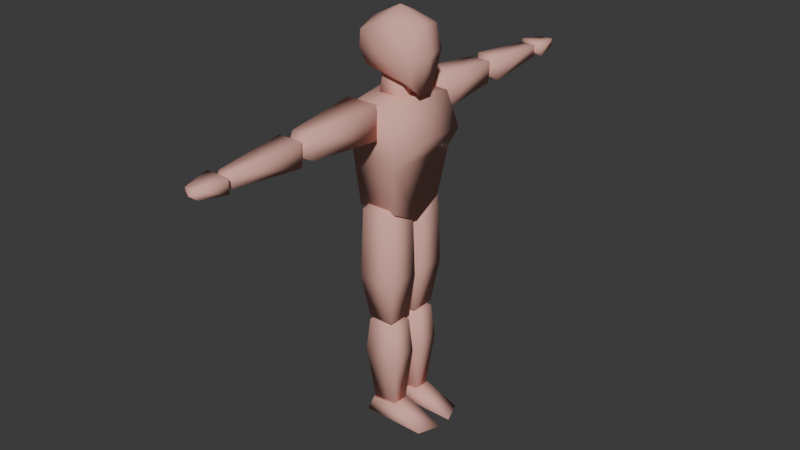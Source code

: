 # Source: untitled.blend  (saved by Blender 4.0.36; exported with 4.5.12 LTS)
import bpy
from mathutils import Matrix  # noqa: F401  (used for matrix-valued properties, if any)

bpy.ops.wm.read_factory_settings(use_empty=True)
scene = bpy.context.scene
scene.name = 'Scene'

# ---- collections
col_collection = bpy.data.collections.new('Collection'); scene.collection.children.link(col_collection)

# ---- materials (node trees are filled in below, after node groups)
mat_material = bpy.data.materials.new('Material')
mat_material.alpha_threshold = 0.0
mat_material.use_transparent_shadow = False
mat_material.roughness = 0.5
mat_material.line_color = (0.0, 0.0, 0.0, 1.0)

# ---- material node trees
mat_material.use_nodes = True; mat_material.node_tree.nodes.clear()
_N = mat_material.node_tree.nodes; _L = mat_material.node_tree.links
n0 = _N.new('ShaderNodeOutputMaterial'); n0.name = 'Material Output'; n0.location = (300, 300)
n1 = _N.new('ShaderNodeBsdfPrincipled'); n1.name = 'Principled BSDF'; n1.location = (10, 300)
n1.inputs[0].default_value = (0.8008, 0.4248, 0.3596, 1.0)
n1.inputs[2].default_value = 1.0
n1.inputs[3].default_value = 1.45
_L.new(n1.outputs[0], n0.inputs[0])
n0.is_active_output = True

# ---- world
world_world = bpy.data.worlds.new('World'); scene.world = world_world
world_world.use_nodes = True; world_world.node_tree.nodes.clear()
_N = world_world.node_tree.nodes; _L = world_world.node_tree.links
n0 = _N.new('ShaderNodeOutputWorld'); n0.name = 'World Output'; n0.location = (300, 300)
n1 = _N.new('ShaderNodeBackground'); n1.name = 'Background'; n1.location = (10, 300)
n1.inputs[0].default_value = (0.05088, 0.05088, 0.05088, 1.0)
_L.new(n1.outputs[0], n0.inputs[0])
n0.is_active_output = True
world_world.color = (0.05088, 0.05088, 0.05088)
world_world.use_sun_shadow = False
world_world.sun_shadow_jitter_overblur = 0.0

# ---- meshes
me_player = bpy.data.meshes.new('Player')
me_player.from_pydata([(-0.06329, -0.5573, 1.419), (-0.06329, -0.5573, 1.519), (-0.0869, -0.2201, 1.398), (-0.0869, -0.2201, 1.55), (0.03521, -0.5573, 1.419), (0.03521, -0.5573, 1.519), (0.05883, -0.2201, 1.398), (0.05883, -0.2201, 1.55), (-0.04697, -0.9381, 1.439), (-0.04697, -0.9381, 1.494), (-0.06883, -0.6194, 1.414), (-0.06883, -0.6194, 1.52), (0.01889, -0.9381, 1.439), (0.01889, -0.9381, 1.494), (0.04076, -0.6194, 1.414), (0.04076, -0.6194, 1.52), (-0.01404, -0.5484, 1.467), (-0.01404, -0.64, 1.469), (-0.04606, -1.094, 1.45), (-0.04606, -1.094, 1.484), (-0.07107, -0.9723, 1.435), (-0.07107, -0.9723, 1.498), (0.01379, -1.094, 1.45), (0.01379, -1.094, 1.484), (0.0388, -0.9723, 1.435), (0.0388, -0.9723, 1.498), (-0.01404, -0.173, 1.474), (-0.01404, -0.9925, 1.467), (0.001791, -0.9375, 1.467), (0.001791, -1.114, 1.467), (-0.06329, 0.5573, 1.419), (-0.06329, 0.5573, 1.519), (-0.0869, 0.2201, 1.398), (-0.0869, 0.2201, 1.55), (0.03521, 0.5573, 1.419), (0.03521, 0.5573, 1.519), (0.05883, 0.2201, 1.398), (0.05883, 0.2201, 1.55), (-0.04697, 0.9381, 1.439), (-0.04697, 0.9381, 1.494), (-0.06883, 0.6194, 1.414), (-0.06883, 0.6194, 1.52), (0.01889, 0.9381, 1.439), (0.01889, 0.9381, 1.494), (0.04076, 0.6194, 1.414), (0.04076, 0.6194, 1.52), (-0.01404, 0.5484, 1.467), (-0.01404, 0.64, 1.469), (-0.04606, 1.094, 1.45), (-0.04606, 1.094, 1.484), (-0.07107, 0.9723, 1.435), (-0.07107, 0.9723, 1.498), (0.01379, 1.094, 1.45), (0.01379, 1.094, 1.484), (0.0388, 0.9723, 1.435), (0.0388, 0.9723, 1.498), (-0.01404, 0.173, 1.474), (-0.01404, 0.9925, 1.467), (0.001791, 0.9375, 1.467), (0.001791, 1.114, 1.467), (-0.1133, -0.08152, 1.641), (-0.128, -0.09783, 1.787), (-0.1133, 0.08152, 1.641), (-0.128, 0.09783, 1.787), (0.1114, -0.07585, 1.592), (0.09991, -0.09783, 1.812), (0.1114, 0.07585, 1.592), (0.09991, 0.09783, 1.812), (-0.1251, -8.882e-16, 1.599), (-0.1398, -8.882e-16, 1.82), (0.1185, -1.332e-15, 1.835), (-0.004769, 0.09783, 1.843), (-0.004769, -0.09783, 1.843), (-0.004769, -1.055e-15, 1.888), (-0.1349, -0.09783, 1.71), (-0.1349, 0.09783, 1.71), (0.1277, 0.09783, 1.71), (0.1277, -0.09783, 1.71), (0.1487, -8.882e-16, 1.71), (-0.1617, -8.882e-16, 1.71), (-0.003192, -0.1234, 1.71), (-0.003192, 0.1234, 1.71), (-0.1091, -0.2009, 1.502), (-0.1091, 0.2009, 1.502), (0.1071, -0.1806, 1.264), (0.08583, -0.1926, 1.502), (0.1071, 0.1806, 1.264), (0.08583, 0.1926, 1.502), (-0.1017, -0.1398, 1.043), (-0.1017, 0.1398, 1.043), (0.08583, -0.1398, 1.049), (0.08583, 0.1398, 1.049), (-0.1091, -8.882e-16, 1.533), (0.08583, -8.882e-16, 1.533), (-0.1017, -8.882e-15, 0.9851), (0.08583, -1.066e-14, 0.9748), (-0.1368, -0.1529, 1.333), (-0.1368, 0.164, 1.329), (0.1368, 0.2096, 1.343), (0.1368, -0.2096, 1.343), (0.1368, -8.882e-16, 1.346), (-0.1558, -3.553e-15, 1.345), (-0.05957, -0.137, 0.511), (-0.07299, -0.16, 1.039), (-0.05957, -0.01782, 0.511), (-0.07299, -0.0105, 1.044), (0.05957, -0.137, 0.511), (0.07299, -0.16, 1.039), (0.05957, -0.01782, 0.511), (0.07299, -0.0105, 1.044), (-0.05427, -0.11, 0.04864), (-0.06512, -0.1329, 0.4894), (-0.05427, -0.04334, 0.04864), (-0.06512, -0.02435, 0.4894), (0.05427, -0.11, 0.04864), (0.06512, -0.1329, 0.4894), (0.05427, -0.04334, 0.04864), (0.06512, -0.02435, 0.4894), (-0.08341, -0.1401, 0.3345), (-0.08341, -0.01929, 0.3345), (0.08341, -0.01929, 0.3345), (0.08341, -0.1401, 0.3345), (-0.08416, -0.1684, 0.7164), (-0.08416, -0.008264, 0.7164), (0.08416, -0.008264, 0.7164), (0.08416, -0.1684, 0.7164), (-1.389e-08, -0.07104, 1.135), (-1.879e-08, -0.07739, 0.4779), (-7.69e-09, -0.07863, 0.5325), (-3.926e-09, -0.07666, 0.02718), (-0.08371, -0.135, -1.467e-09), (-0.08371, -0.03102, -1.176e-09), (0.2543, -0.03102, 1.342e-09), (0.2138, -0.135, 7.498e-10), (0.06366, -0.03102, 0.07662), (0.06366, -0.1193, 0.07662), (-0.06366, -0.03102, 0.06366), (-0.06366, -0.1193, 0.06366), (-0.05957, 0.137, 0.511), (-0.07299, 0.16, 1.039), (-0.05957, 0.01782, 0.511), (-0.07299, 0.0105, 1.044), (0.05957, 0.137, 0.511), (0.07299, 0.16, 1.039), (0.05957, 0.01782, 0.511), (0.07299, 0.0105, 1.044), (-0.05427, 0.11, 0.04864), (-0.06512, 0.1329, 0.4894), (-0.05427, 0.04334, 0.04864), (-0.06512, 0.02435, 0.4894), (0.05427, 0.11, 0.04864), (0.06512, 0.1329, 0.4894), (0.05427, 0.04334, 0.04864), (0.06512, 0.02435, 0.4894), (-0.08341, 0.1401, 0.3345), (-0.08341, 0.01929, 0.3345), (0.08341, 0.01929, 0.3345), (0.08341, 0.1401, 0.3345), (-0.08416, 0.1684, 0.7164), (-0.08416, 0.008264, 0.7164), (0.08416, 0.008264, 0.7164), (0.08416, 0.1684, 0.7164), (2.016e-09, 0.07104, 1.135), (-7.783e-09, 0.07739, 0.4779), (3.728e-09, 0.07863, 0.5325), (3.728e-09, 0.07666, 0.02718), (-0.08371, 0.135, -9.823e-10), (-0.08371, 0.03102, -8.854e-10), (0.2543, 0.03102, 1.633e-09), (0.2138, 0.135, 1.234e-09), (0.06366, 0.03102, 0.07662), (0.06366, 0.1193, 0.07662), (-0.06366, 0.03102, 0.06366), (-0.06366, 0.1193, 0.06366), (-0.07593, -0.05148, 1.486), (-0.05148, -0.05148, 1.624), (-0.07593, 0.05148, 1.486), (-0.05148, 0.05148, 1.624), (0.0592, -0.05148, 1.486), (0.05148, -0.05148, 1.589), (0.0592, 0.05148, 1.486), (0.05148, 0.05148, 1.589), (0.1236, -0.0337, 1.548), (0.1236, 0.0337, 1.548), (0.01331, -6.661e-16, 1.645), (-0.008361, -6.661e-16, 1.459)], [], [(0, 1, 3, 2), (6, 2, 26), (6, 7, 5, 4), (5, 1, 17), (2, 6, 4, 0), (7, 3, 1, 5), (8, 9, 11, 10), (11, 15, 16), (14, 15, 13, 12), (8, 12, 27), (10, 14, 12, 8), (15, 11, 9, 13), (4, 5, 17), (10, 11, 16), (15, 14, 16), (14, 10, 16), (18, 19, 21, 20), (21, 25, 28), (24, 25, 23, 22), (19, 18, 29), (20, 24, 22, 18), (25, 21, 19, 23), (1, 0, 17), (3, 7, 26), (2, 3, 26), (7, 6, 26), (0, 4, 17), (20, 21, 28), (13, 9, 27), (12, 13, 27), (9, 8, 27), (18, 22, 29), (25, 24, 28), (24, 20, 28), (23, 19, 29), (22, 23, 29), (30, 32, 33, 31), (36, 56, 32), (36, 34, 35, 37), (35, 47, 31), (32, 30, 34, 36), (37, 35, 31, 33), (38, 40, 41, 39), (41, 46, 45), (44, 42, 43, 45), (38, 57, 42), (40, 38, 42, 44), (45, 43, 39, 41), (34, 47, 35), (40, 46, 41), (45, 46, 44), (44, 46, 40), (48, 50, 51, 49), (51, 58, 55), (54, 52, 53, 55), (49, 59, 48), (50, 48, 52, 54), (55, 53, 49, 51), (31, 47, 30), (33, 56, 37), (32, 56, 33), (37, 56, 36), (30, 47, 34), (50, 58, 51), (43, 57, 39), (42, 57, 43), (39, 57, 38), (48, 59, 52), (55, 58, 54), (54, 58, 50), (53, 59, 49), (52, 59, 53), (79, 69, 63, 75), (81, 71, 67, 76), (78, 70, 65, 77), (80, 72, 61, 74), (182, 78, 77, 64), (73, 69, 61, 72), (71, 63, 69, 73), (76, 67, 70, 78), (74, 61, 69, 79), (67, 71, 73, 70), (70, 73, 72, 65), (77, 65, 72, 80), (75, 63, 71, 81), (81, 76, 66), (60, 74, 79, 68), (62, 75, 81), (66, 62, 81), (68, 79, 75, 62), (101, 92, 83, 97), (97, 83, 87, 98), (100, 93, 85, 99), (99, 85, 82, 96), (93, 92, 82, 85), (94, 95, 90, 88), (86, 100, 84), (89, 91, 95, 94), (87, 83, 92, 93), (98, 87, 93, 100), (96, 82, 92, 101), (84, 95, 86), (122, 103, 105, 123), (123, 105, 109, 124), (124, 109, 107, 125), (125, 107, 103, 122), (108, 106, 127), (109, 105, 126), (118, 111, 113, 119), (119, 113, 117, 120), (120, 117, 115, 121), (121, 115, 111, 118), (112, 116, 129), (115, 117, 128), (114, 121, 118, 110), (116, 120, 121, 114), (112, 119, 120, 116), (110, 118, 119, 112), (106, 125, 122, 102), (108, 124, 125, 106), (104, 123, 124, 108), (102, 122, 123, 104), (106, 102, 127), (107, 109, 126), (105, 103, 126), (103, 107, 126), (113, 111, 128), (104, 108, 127), (102, 104, 127), (110, 112, 129), (111, 115, 128), (117, 113, 128), (116, 114, 129), (114, 110, 129), (134, 136, 137, 135), (133, 135, 137, 130), (132, 134, 135, 133), (131, 136, 134, 132), (130, 137, 136, 131), (158, 159, 141, 139), (159, 160, 145, 141), (160, 161, 143, 145), (161, 158, 139, 143), (144, 163, 142), (145, 162, 141), (154, 155, 149, 147), (155, 156, 153, 149), (156, 157, 151, 153), (157, 154, 147, 151), (148, 165, 152), (151, 164, 153), (150, 146, 154, 157), (152, 150, 157, 156), (148, 152, 156, 155), (146, 148, 155, 154), (142, 138, 158, 161), (144, 142, 161, 160), (140, 144, 160, 159), (138, 140, 159, 158), (142, 163, 138), (143, 162, 145), (141, 162, 139), (139, 162, 143), (149, 164, 147), (140, 163, 144), (138, 163, 140), (146, 165, 148), (147, 164, 151), (153, 164, 149), (152, 165, 150), (150, 165, 146), (169, 168, 167, 166), (170, 171, 173, 172), (133, 130, 131, 132), (169, 166, 173, 171), (168, 169, 171, 170), (167, 168, 170, 172), (166, 167, 172, 173), (174, 175, 177, 176), (176, 177, 181, 180), (180, 181, 179, 178), (178, 179, 175, 174), (178, 174, 185), (179, 181, 184), (182, 183, 78), (64, 60, 68, 182), (66, 76, 78, 183), (91, 89, 97, 86), (100, 86, 98), (84, 100, 99), (80, 74, 60), (182, 68, 183), (183, 68, 62, 66), (60, 64, 80), (64, 77, 80), (86, 95, 91), (95, 84, 90), (86, 97, 98), (96, 84, 99), (101, 97, 89, 94), (96, 101, 94, 88), (90, 84, 96, 88), (176, 180, 185), (177, 175, 184), (175, 179, 184), (181, 177, 184), (174, 176, 185), (180, 178, 185)])
me_player.polygons.foreach_set('use_smooth', [True] * 208)
_uv = me_player.uv_layers.new(name='UVMap')
_uv.uv.foreach_set('vector', [0.375, 0.0, 0.625, 0.0, 0.625, 0.25, 0.375, 0.25, 0.375, 0.5, 0.125, 0.5, 0.375, 0.5, 0.375, 0.5, 0.625, 0.5, 0.625, 0.75, 0.375, 0.75, 0.625, 0.75, 0.875, 0.75, 0.625, 0.75, 0.125, 0.5, 0.375, 0.5, 0.375, 0.75, 0.125, 0.75, 0.625, 0.5, 0.875, 0.5, 0.875, 0.75, 0.625, 0.75, 0.375, 0.0, 0.625, 0.0, 0.625, 0.25, 0.375, 0.25, 0.875, 0.5, 0.625, 0.5, 0.875, 0.5, 0.375, 0.5, 0.625, 0.5, 0.625, 0.75, 0.375, 0.75, 0.125, 0.75, 0.375, 0.75, 0.125, 0.75, 0.125, 0.5, 0.375, 0.5, 0.375, 0.75, 0.125, 0.75, 0.625, 0.5, 0.875, 0.5, 0.875, 0.75, 0.625, 0.75, 0.375, 0.75, 0.625, 0.75, 0.375, 0.75, 0.375, 0.25, 0.625, 0.25, 0.375, 0.25, 0.625, 0.5, 0.375, 0.5, 0.625, 0.5, 0.375, 0.5, 0.125, 0.5, 0.375, 0.5, 0.375, 0.0, 0.625, 0.0, 0.625, 0.25, 0.375, 0.25, 0.875, 0.5, 0.625, 0.5, 0.875, 0.5, 0.375, 0.5, 0.625, 0.5, 0.625, 0.75, 0.375, 0.75, 0.625, 0.0, 0.375, 0.0, 0.625, 0.0, 0.125, 0.5, 0.375, 0.5, 0.375, 0.75, 0.125, 0.75, 0.625, 0.5, 0.875, 0.5, 0.875, 0.75, 0.625, 0.75, 0.625, 0.0, 0.375, 0.0, 0.625, 0.0, 0.875, 0.5, 0.625, 0.5, 0.875, 0.5, 0.375, 0.25, 0.625, 0.25, 0.375, 0.25, 0.625, 0.5, 0.375, 0.5, 0.625, 0.5, 0.125, 0.75, 0.375, 0.75, 0.125, 0.75, 0.375, 0.25, 0.625, 0.25, 0.375, 0.25, 0.625, 0.75, 0.875, 0.75, 0.625, 0.75, 0.375, 0.75, 0.625, 0.75, 0.375, 0.75, 0.625, 0.0, 0.375, 0.0, 0.625, 0.0, 0.125, 0.75, 0.375, 0.75, 0.125, 0.75, 0.625, 0.5, 0.375, 0.5, 0.625, 0.5, 0.375, 0.5, 0.125, 0.5, 0.375, 0.5, 0.625, 0.75, 0.875, 0.75, 0.625, 0.75, 0.375, 0.75, 0.625, 0.75, 0.375, 0.75, 0.375, 0.0, 0.375, 0.25, 0.625, 0.25, 0.625, 0.0, 0.375, 0.5, 0.375, 0.5, 0.125, 0.5, 0.375, 0.5, 0.375, 0.75, 0.625, 0.75, 0.625, 0.5, 0.625, 0.75, 0.625, 0.75, 0.875, 0.75, 0.125, 0.5, 0.125, 0.75, 0.375, 0.75, 0.375, 0.5, 0.625, 0.5, 0.625, 0.75, 0.875, 0.75, 0.875, 0.5, 0.375, 0.0, 0.375, 0.25, 0.625, 0.25, 0.625, 0.0, 0.875, 0.5, 0.875, 0.5, 0.625, 0.5, 0.375, 0.5, 0.375, 0.75, 0.625, 0.75, 0.625, 0.5, 0.125, 0.75, 0.125, 0.75, 0.375, 0.75, 0.125, 0.5, 0.125, 0.75, 0.375, 0.75, 0.375, 0.5, 0.625, 0.5, 0.625, 0.75, 0.875, 0.75, 0.875, 0.5, 0.375, 0.75, 0.375, 0.75, 0.625, 0.75, 0.375, 0.25, 0.375, 0.25, 0.625, 0.25, 0.625, 0.5, 0.625, 0.5, 0.375, 0.5, 0.375, 0.5, 0.375, 0.5, 0.125, 0.5, 0.375, 0.0, 0.375, 0.25, 0.625, 0.25, 0.625, 0.0, 0.875, 0.5, 0.875, 0.5, 0.625, 0.5, 0.375, 0.5, 0.375, 0.75, 0.625, 0.75, 0.625, 0.5, 0.625, 0.0, 0.625, 0.0, 0.375, 0.0, 0.125, 0.5, 0.125, 0.75, 0.375, 0.75, 0.375, 0.5, 0.625, 0.5, 0.625, 0.75, 0.875, 0.75, 0.875, 0.5, 0.625, 0.0, 0.625, 0.0, 0.375, 0.0, 0.875, 0.5, 0.875, 0.5, 0.625, 0.5, 0.375, 0.25, 0.375, 0.25, 0.625, 0.25, 0.625, 0.5, 0.625, 0.5, 0.375, 0.5, 0.125, 0.75, 0.125, 0.75, 0.375, 0.75, 0.375, 0.25, 0.375, 0.25, 0.625, 0.25, 0.625, 0.75, 0.625, 0.75, 0.875, 0.75, 0.375, 0.75, 0.375, 0.75, 0.625, 0.75, 0.625, 0.0, 0.625, 0.0, 0.375, 0.0, 0.125, 0.75, 0.125, 0.75, 0.375, 0.75, 0.625, 0.5, 0.625, 0.5, 0.375, 0.5, 0.375, 0.5, 0.375, 0.5, 0.125, 0.5, 0.625, 0.75, 0.625, 0.75, 0.875, 0.75, 0.375, 0.75, 0.375, 0.75, 0.625, 0.75, 0.5029, 0.125, 0.625, 0.125, 0.625, 0.25, 0.5029, 0.25, 0.5029, 0.375, 0.625, 0.375, 0.625, 0.5, 0.5029, 0.5, 0.5029, 0.625, 0.625, 0.625, 0.625, 0.75, 0.5029, 0.75, 0.5029, 0.875, 0.625, 0.875, 0.625, 1.0, 0.5029, 1.0, 0.375, 0.6681, 0.5029, 0.625, 0.5029, 0.75, 0.375, 0.75, 0.75, 0.625, 0.875, 0.625, 0.875, 0.75, 0.75, 0.75, 0.75, 0.5, 0.875, 0.5, 0.875, 0.625, 0.75, 0.625, 0.5029, 0.5, 0.625, 0.5, 0.625, 0.625, 0.5029, 0.625, 0.5029, 0.0, 0.625, 0.0, 0.625, 0.125, 0.5029, 0.125, 0.625, 0.5, 0.75, 0.5, 0.75, 0.625, 0.625, 0.625, 0.625, 0.625, 0.75, 0.625, 0.75, 0.75, 0.625, 0.75, 0.5029, 0.75, 0.625, 0.75, 0.625, 0.875, 0.5029, 0.875, 0.5029, 0.25, 0.625, 0.25, 0.625, 0.375, 0.5029, 0.375, 0.5029, 0.375, 0.5029, 0.5, 0.375, 0.5, 0.375, 0.0, 0.5029, 0.0, 0.5029, 0.125, 0.375, 0.125, 0.375, 0.25, 0.5029, 0.25, 0.5029, 0.375, 0.375, 0.5, 0.375, 0.25, 0.5029, 0.375, 0.375, 0.125, 0.5029, 0.125, 0.5029, 0.25, 0.375, 0.25, 0.4202, 0.1667, 0.625, 0.1667, 0.625, 0.25, 0.4202, 0.2364, 0.4202, 0.2364, 0.625, 0.25, 0.625, 0.5, 0.4012, 0.5, 0.4012, 0.6667, 0.625, 0.6667, 0.625, 0.75, 0.4012, 0.75, 0.4012, 0.75, 0.625, 0.75, 0.625, 1.0, 0.4237, 0.9989, 0.625, 0.6667, 0.875, 0.6667, 0.875, 0.75, 0.625, 0.75, 0.125, 0.6667, 0.375, 0.6667, 0.375, 0.75, 0.125, 0.75, 0.375, 0.5, 0.4012, 0.6667, 0.375, 0.75, 0.125, 0.5, 0.375, 0.5, 0.375, 0.5833, 0.125, 0.5833, 0.625, 0.5, 0.875, 0.5, 0.875, 0.5833, 0.625, 0.5833, 0.4012, 0.5, 0.625, 0.5, 0.625, 0.5833, 0.4012, 0.5833, 0.4202, 0.02814, 0.625, 0.0, 0.625, 0.08333, 0.4202, 0.08333, 0.375, 0.75, 0.375, 0.5833, 0.375, 0.5, 0.5, -1.471e-06, 0.625, 0.0, 0.625, 0.25, 0.5, 0.25, 0.5, 0.25, 0.625, 0.25, 0.625, 0.5, 0.5, 0.5, 0.5, 0.5, 0.625, 0.5, 0.625, 0.75, 0.5, 0.75, 0.5, 0.75, 0.625, 0.75, 0.625, 1.0, 0.5, 1.0, 0.375, 0.5, 0.375, 0.75, 0.375, 0.5, 0.625, 0.5, 0.625, 0.25, 0.625, 0.5, 0.5, 0.0, 0.625, 0.0, 0.625, 0.25, 0.5, 0.25, 0.5, 0.25, 0.625, 0.25, 0.625, 0.5, 0.5, 0.5, 0.5, 0.5, 0.625, 0.5, 0.625, 0.75, 0.5, 0.75, 0.5, 0.75, 0.625, 0.75, 0.625, 1.0, 0.5, 1.0, 0.375, 0.25, 0.375, 0.5, 0.375, 0.25, 0.625, 0.75, 0.625, 0.5, 0.625, 0.75, 0.375, 0.75, 0.5, 0.75, 0.5, 1.0, 0.375, 1.0, 0.375, 0.5, 0.5, 0.5, 0.5, 0.75, 0.375, 0.75, 0.375, 0.25, 0.5, 0.25, 0.5, 0.5, 0.375, 0.5, 0.375, 0.0, 0.5, 0.0, 0.5, 0.25, 0.375, 0.25, 0.375, 0.75, 0.5, 0.75, 0.5, 1.0, 0.375, 1.0, 0.375, 0.5, 0.5, 0.5, 0.5, 0.75, 0.375, 0.75, 0.375, 0.25, 0.5, 0.25, 0.5, 0.5, 0.375, 0.5, 0.375, 0.0, 0.5, -1.471e-06, 0.5, 0.25, 0.375, 0.25, 0.375, 0.75, 0.375, 1.0, 0.375, 0.75, 0.625, 0.75, 0.625, 0.5, 0.625, 0.75, 0.625, 0.25, 0.625, 0.0, 0.625, 0.25, 0.625, 1.0, 0.625, 0.75, 0.625, 1.0, 0.625, 0.25, 0.625, 0.0, 0.625, 0.25, 0.375, 0.25, 0.375, 0.5, 0.375, 0.25, 0.375, 0.0, 0.375, 0.25, 0.375, 0.0, 0.375, 0.0, 0.375, 0.25, 0.375, 0.0, 0.625, 1.0, 0.625, 0.75, 0.625, 1.0, 0.625, 0.5, 0.625, 0.25, 0.625, 0.5, 0.375, 0.5, 0.375, 0.75, 0.375, 0.5, 0.375, 0.75, 0.375, 1.0, 0.375, 0.75, 0.375, 0.0, 0.625, 0.0, 0.625, 0.25, 0.375, 0.25, 0.431, 0.5, 0.625, 0.5, 0.625, 0.75, 0.431, 0.75, 0.431, 0.75, 0.625, 0.75, 0.625, 1.0, 0.431, 1.0, 0.181, 0.5, 0.375, 0.5, 0.375, 0.75, 0.181, 0.75, 0.681, 0.5, 0.875, 0.5, 0.875, 0.75, 0.681, 0.75, 0.5, -1.471e-06, 0.5, 0.25, 0.625, 0.25, 0.625, 0.0, 0.5, 0.25, 0.5, 0.5, 0.625, 0.5, 0.625, 0.25, 0.5, 0.5, 0.5, 0.75, 0.625, 0.75, 0.625, 0.5, 0.5, 0.75, 0.5, 1.0, 0.625, 1.0, 0.625, 0.75, 0.375, 0.5, 0.375, 0.5, 0.375, 0.75, 0.625, 0.5, 0.625, 0.5, 0.625, 0.25, 0.5, 0.0, 0.5, 0.25, 0.625, 0.25, 0.625, 0.0, 0.5, 0.25, 0.5, 0.5, 0.625, 0.5, 0.625, 0.25, 0.5, 0.5, 0.5, 0.75, 0.625, 0.75, 0.625, 0.5, 0.5, 0.75, 0.5, 1.0, 0.625, 1.0, 0.625, 0.75, 0.375, 0.25, 0.375, 0.25, 0.375, 0.5, 0.625, 0.75, 0.625, 0.75, 0.625, 0.5, 0.375, 0.75, 0.375, 1.0, 0.5, 1.0, 0.5, 0.75, 0.375, 0.5, 0.375, 0.75, 0.5, 0.75, 0.5, 0.5, 0.375, 0.25, 0.375, 0.5, 0.5, 0.5, 0.5, 0.25, 0.375, 0.0, 0.375, 0.25, 0.5, 0.25, 0.5, 0.0, 0.375, 0.75, 0.375, 1.0, 0.5, 1.0, 0.5, 0.75, 0.375, 0.5, 0.375, 0.75, 0.5, 0.75, 0.5, 0.5, 0.375, 0.25, 0.375, 0.5, 0.5, 0.5, 0.5, 0.25, 0.375, 0.0, 0.375, 0.25, 0.5, 0.25, 0.5, -1.471e-06, 0.375, 0.75, 0.375, 0.75, 0.375, 1.0, 0.625, 0.75, 0.625, 0.75, 0.625, 0.5, 0.625, 0.25, 0.625, 0.25, 0.625, 0.0, 0.625, 1.0, 0.625, 1.0, 0.625, 0.75, 0.625, 0.25, 0.625, 0.25, 0.625, 0.0, 0.375, 0.25, 0.375, 0.25, 0.375, 0.5, 0.375, 0.0, 0.375, 0.0, 0.375, 0.25, 0.375, 0.0, 0.375, 0.0, 0.375, 0.25, 0.625, 1.0, 0.625, 1.0, 0.625, 0.75, 0.625, 0.5, 0.625, 0.5, 0.625, 0.25, 0.375, 0.5, 0.375, 0.5, 0.375, 0.75, 0.375, 0.75, 0.375, 0.75, 0.375, 1.0, 0.431, 1.0, 0.431, 0.75, 0.181, 0.5, 0.681, 0.5, 0.375, 0.0, 0.375, 0.25, 0.625, 0.25, 0.625, 0.0, 0.431, 1.0, 0.681, 0.5, 0.181, 0.5, 0.431, 0.75, 0.431, 0.5, 0.431, 0.75, 0.625, 0.75, 0.625, 0.5, 0.431, 0.75, 0.431, 1.0, 0.625, 1.0, 0.625, 0.75, 0.181, 0.5, 0.181, 0.75, 0.375, 0.75, 0.375, 0.5, 0.681, 0.5, 0.681, 0.75, 0.875, 0.75, 0.875, 0.5, 0.375, 0.0, 0.625, 0.0, 0.625, 0.25, 0.375, 0.25, 0.375, 0.25, 0.625, 0.25, 0.625, 0.5, 0.375, 0.5, 0.375, 0.5, 0.625, 0.5, 0.625, 0.75, 0.375, 0.75, 0.375, 0.75, 0.625, 0.75, 0.625, 1.0, 0.375, 1.0, 0.375, 0.75, 0.375, 1.0, 0.375, 0.75, 0.625, 0.75, 0.625, 0.5, 0.625, 0.75, 0.375, 0.6681, 0.3631, 0.5907, 0.4009, 0.625, 0.375, 0.75, 0.125, 0.75, 0.125, 0.625, 0.375, 0.6681, 0.375, 0.5, 0.5029, 0.5, 0.4009, 0.625, 0.375, 0.5819, 0.375, 0.5, 0.125, 0.5, 0.4202, 0.2364, 0.375, 0.5, 0.4012, 0.5833, 0.375, 0.5, 0.4012, 0.5, 0.375, 0.75, 0.4012, 0.6667, 0.4012, 0.75, 0.5029, 0.875, 0.5029, 1.0, 0.375, 1.0, 0.375, 0.6681, 0.125, 0.625, 0.375, 0.5819, 0.375, 0.5819, 0.125, 0.625, 0.125, 0.5, 0.375, 0.5, 0.375, 1.0, 0.375, 0.75, 0.5029, 0.875, 0.375, 0.75, 0.5029, 0.75, 0.5029, 0.875, 0.375, 0.5, 0.375, 0.5833, 0.375, 0.5, 0.375, 0.5833, 0.375, 0.75, 0.375, 0.75, 0.375, 0.5, 0.4202, 0.2364, 0.4012, 0.5, 0.4237, 0.9989, 0.375, 0.75, 0.4012, 0.75, 0.4202, 0.1667, 0.4202, 0.2364, 0.125, 0.5, 0.125, 0.5833, 0.4202, 0.02814, 0.4202, 0.1667, 0.125, 0.6667, 0.125, 0.75, 0.375, 0.75, 0.375, 0.75, 0.4237, 0.9989, 0.125, 0.75, 0.375, 0.25, 0.375, 0.5, 0.375, 0.25, 0.625, 0.25, 0.625, 0.0, 0.625, 0.25, 0.625, 1.0, 0.625, 0.75, 0.625, 1.0, 0.625, 0.5, 0.625, 0.25, 0.625, 0.5, 0.375, 0.0, 0.375, 0.25, 0.375, 0.0, 0.375, 0.5, 0.375, 0.75, 0.375, 0.5])
me_player.materials.append(mat_material)
me_player.update()
arm_metarig = bpy.data.armatures.new('metarig')  # bones are not reproduced

# ---- objects
ob_player = bpy.data.objects.new('Player', me_player)
ob_metarig = bpy.data.objects.new('metarig', arm_metarig)

# ---- transforms, parenting, visibility, modifiers, constraints
ob_player.parent = ob_metarig
ob_player.matrix_parent_inverse = Matrix(((-4.371e-08, 1.0, 0.0, -0.0), (-1.0, -4.371e-08, -0.0, 0.0), (0.0, -0.0, 1.0, -0.0), (-0.0, 0.0, -0.0, 1.0)))
ob_player.location = (0.0, 0.0, 0.0)
_vg = ob_player.vertex_groups.new(name='spine.down')
_vg.add([84, 86, 88, 89, 90, 91, 94, 95, 96, 97, 101], 1.0, 'REPLACE')
_vg = ob_player.vertex_groups.new(name='spine.up')
_vg.add([82, 83, 84, 85, 86, 87, 92, 93, 96, 97, 98, 99, 100, 101], 1.0, 'REPLACE')
_vg = ob_player.vertex_groups.new(name='neck')
_vg.add([174, 175, 176, 177, 178, 179, 180, 181, 184, 185], 1.0, 'REPLACE')
_vg = ob_player.vertex_groups.new(name='head')
_vg.add([60, 61, 62, 63, 64, 65, 66, 67, 68, 69, 70, 71, 72, 73, 74, 75, 76, 77, 78, 79, 80, 81, 182, 183], 1.0, 'REPLACE')
_vg = ob_player.vertex_groups.new(name='upper_arm.L')
_vg.add([30, 31, 32, 33, 34, 35, 36, 37, 47, 56], 1.0, 'REPLACE')
_vg = ob_player.vertex_groups.new(name='forearm.L')
_vg.add([38, 39, 40, 41, 42, 43, 44, 45, 46, 57], 1.0, 'REPLACE')
_vg = ob_player.vertex_groups.new(name='hand.L')
_vg.add([48, 49, 50, 51, 52, 53, 54, 55, 58, 59], 1.0, 'REPLACE')
_vg = ob_player.vertex_groups.new(name='upper_arm.R')
_vg.add([0, 1, 2, 3, 4, 5, 6, 7, 17, 26], 1.0, 'REPLACE')
_vg = ob_player.vertex_groups.new(name='forearm.R')
_vg.add([8, 9, 10, 11, 12, 13, 14, 15, 16, 27], 1.0, 'REPLACE')
_vg = ob_player.vertex_groups.new(name='hand.R')
_vg.add([18, 19, 20, 21, 22, 23, 24, 25, 28, 29], 1.0, 'REPLACE')
_vg = ob_player.vertex_groups.new(name='thigh.L')
_vg.add([138, 139, 140, 141, 142, 143, 144, 145, 158, 159, 160, 161, 162, 163], 1.0, 'REPLACE')
_vg = ob_player.vertex_groups.new(name='shin.L')
_vg.add([146, 147, 148, 149, 150, 151, 152, 153, 154, 155, 156, 157, 164, 165], 1.0, 'REPLACE')
_vg = ob_player.vertex_groups.new(name='foot.L')
_vg.add([166, 167, 168, 169, 170, 171, 172, 173], 1.0, 'REPLACE')
_vg = ob_player.vertex_groups.new(name='thigh.R')
_vg.add([102, 103, 104, 105, 106, 107, 108, 109, 122, 123, 124, 125, 126, 127], 1.0, 'REPLACE')
_vg = ob_player.vertex_groups.new(name='shin.R')
_vg.add([110, 111, 112, 113, 114, 115, 116, 117, 118, 119, 120, 121, 128, 129], 1.0, 'REPLACE')
_vg = ob_player.vertex_groups.new(name='foot.R')
_vg.add([130, 131, 132, 133, 134, 135, 136, 137], 1.0, 'REPLACE')
_m = ob_player.modifiers.new('Armature', 'ARMATURE')
_m.object = ob_metarig
ob_metarig.location = (0.0, 0.0, 0.0)
ob_metarig.rotation_euler = (0.0, -0.0, 1.571)
ob_metarig.display_type = 'WIRE'
ob_metarig.show_in_front = True

# ---- collection membership
col_collection.objects.link(ob_player)
col_collection.objects.link(ob_metarig)

# ---- scene / render settings (as saved in the file)
scene.frame_start = 0; scene.frame_end = 60; scene.frame_set(0)
scene.render.engine = 'BLENDER_EEVEE_NEXT'
scene.render.fps = 60
scene.cycles.sampling_pattern = 'TABULATED_SOBOL'
bpy.context.view_layer.update()

# ---- added for rendering (the .blend has no active camera and no usable light): camera, sun
cam_auto = bpy.data.cameras.new('AutoCamera')
cam_auto.lens = 50.0
cam_auto.sensor_width = 36.0
cam_auto.clip_end = 1000.0
ob_auto_camera = bpy.data.objects.new('AutoCamera', cam_auto)
scene.collection.objects.link(ob_auto_camera)
ob_auto_camera.location = (2.70491, -3.25301, 3.08971)
ob_auto_camera.rotation_euler = (1.09748, -7.21219e-08, 0.694738)
scene.camera = ob_auto_camera
light_auto_sun = bpy.data.lights.new('AutoSun', 'SUN')
light_auto_sun.energy = 3.0
light_auto_sun.angle = 0.0523599
ob_auto_sun = bpy.data.objects.new('AutoSun', light_auto_sun)
scene.collection.objects.link(ob_auto_sun)
ob_auto_sun.rotation_euler = (0.872665, 0.174533, 0.523599)
bpy.context.view_layer.update()

